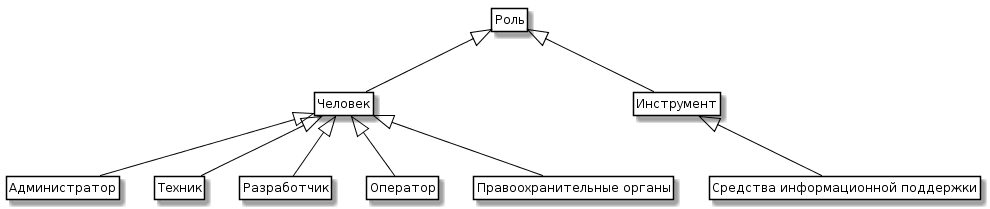

The diagram above was rendered by PlantUML. Its source (embedded in the PNG):
@startuml
skinparam class {
	BackgroundColor White
	ArrowColor Black
	BorderColor Black
}
class Entity as "Роль"

class People as "Человек"
class Machanisms as "Инструмент"

class M1 as "Средства информационной поддержки"
class P1 as "Администратор"
class P2 as "Техник"
class P3 as "Разработчик"
class P4 as "Оператор"
class P5 as "Правоохранительные органы"

Entity <|-- People 
Entity <|-- Machanisms 

People <|-- P1
People <|-- P2
People <|-- P3
People <|-- P4
People <|-- P5
Machanisms <|-- M1 

hide members
hide circle
hide methods
@enduml